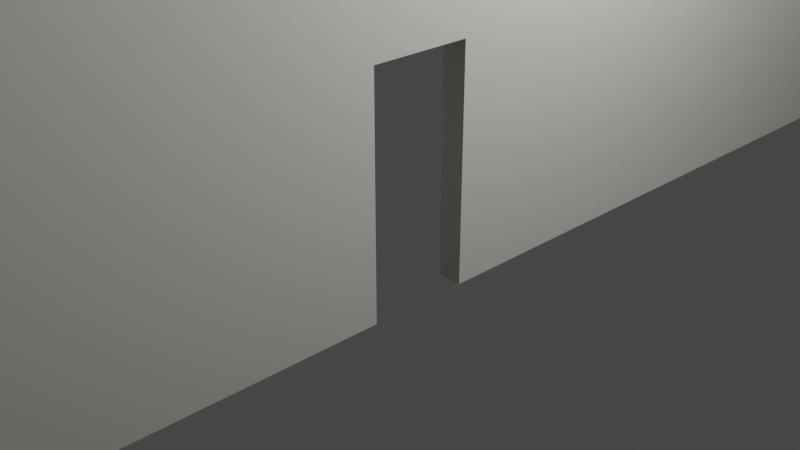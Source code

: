 # Source: hallway-wall-right-new.blend  (saved by Blender 2.93.21; exported with 4.5.12 LTS)
import bpy
from mathutils import Matrix  # noqa: F401  (used for matrix-valued properties, if any)

bpy.ops.wm.read_factory_settings(use_empty=True)
scene = bpy.context.scene
scene.name = 'Scene'

# ---- collections
col_collection = bpy.data.collections.new('Collection'); scene.collection.children.link(col_collection)

# ---- materials (node trees are filled in below, after node groups)
mat_wall_light_grey_001 = bpy.data.materials.new('wall light grey.001')
mat_wall_light_grey_001.use_transparent_shadow = False

# ---- material node trees
mat_wall_light_grey_001.use_nodes = True; mat_wall_light_grey_001.node_tree.nodes.clear()
_N = mat_wall_light_grey_001.node_tree.nodes; _L = mat_wall_light_grey_001.node_tree.links
n0 = _N.new('ShaderNodeBsdfPrincipled'); n0.name = 'Principled BSDF'; n0.location = (10, 300)
n0.distribution = 'GGX'
n0.subsurface_method = 'BURLEY'
n0.inputs[0].default_value = (0.6601, 0.656, 0.5955, 1.0)
n0.inputs[3].default_value = 1.45
n0.inputs[27].default_value = (0.0, 0.0, 0.0, 1.0)
n0.inputs[28].default_value = 1.0
n1 = _N.new('ShaderNodeOutputMaterial'); n1.name = 'Material Output'; n1.location = (300, 300)
_L.new(n0.outputs[0], n1.inputs[0])
n1.is_active_output = True

# ---- world
world_world = bpy.data.worlds.new('World'); scene.world = world_world
world_world.use_nodes = True; world_world.node_tree.nodes.clear()
_N = world_world.node_tree.nodes; _L = world_world.node_tree.links
n0 = _N.new('ShaderNodeOutputWorld'); n0.name = 'World Output'; n0.location = (300, 300)
n1 = _N.new('ShaderNodeBackground'); n1.name = 'Background'; n1.location = (10, 300)
n1.inputs[0].default_value = (0.05088, 0.05088, 0.05088, 1.0)
_L.new(n1.outputs[0], n0.inputs[0])
n0.is_active_output = True
world_world.color = (0.05088, 0.05088, 0.05088)
world_world.use_sun_shadow = False
world_world.sun_shadow_jitter_overblur = 0.0

# ---- cameras
cam_camera = bpy.data.cameras.new('Camera')
cam_camera.clip_end = 100.0
cam_camera.ortho_scale = 7.314

# ---- lights
light_light = bpy.data.lights.new('Light', 'POINT')
light_light.transmission_factor = 0.0
light_light.energy = 1000.0
light_light.shadow_soft_size = 0.1
light_light.shadow_maximum_resolution = 0.006
light_light.use_absolute_resolution = True

# ---- meshes
me_cube_004 = bpy.data.meshes.new('Cube.004')
me_cube_004.from_pydata([(-1.0, -1.0, -1.0), (-1.0, -1.0, 1.0), (-1.0, 1.0, -1.0), (-1.0, 1.0, 1.0), (1.0, -1.0, -1.0), (1.0, -1.0, 1.0), (1.0, 1.0, -1.0), (1.0, 1.0, 1.0), (1.0, -0.3428, 1.0), (1.0, -0.4784, 1.0), (1.0, 0.9153, 1.0), (1.0, 0.7798, 1.0), (1.0, 0.9153, -1.0), (1.0, 0.7798, -1.0), (1.0, -0.3428, -1.0), (1.0, -0.4784, -1.0), (0.1054, 0.7798, -1.0), (0.1054, 0.9153, -1.0), (0.8925, -0.3428, -1.0), (0.8925, 0.9153, -1.0), (0.9146, -0.3428, -1.0), (0.9035, 0.9153, -1.0), (0.9146, 0.9153, -1.0), (0.9035, -0.3428, -1.0), (0.1054, 0.7798, 1.0), (0.1054, -0.4784, -1.0), (0.1054, -0.3428, -1.0), (0.1054, 0.9153, 1.0), (0.8925, 0.9153, 1.0), (0.9146, 0.9153, 1.0), (0.9035, 0.9153, 1.0), (0.1054, -0.4784, 1.0), (0.1054, -0.3428, 1.0), (0.8925, -0.3428, 1.0), (0.9035, -0.3428, 1.0), (0.9146, -0.3428, 1.0)], [], [(0, 1, 3, 2), (2, 3, 7, 6), (5, 4, 15, 9), (12, 6, 7, 10), (13, 11, 8, 14), (4, 5, 1, 0), (15, 4, 0, 2, 6, 12, 22, 21, 19, 17, 16, 13, 14, 20, 23, 18, 26, 25), (10, 7, 3, 1, 5, 9, 31, 32, 33, 34, 35, 8, 11, 24, 27, 28, 30, 29), (32, 26, 18, 33), (14, 8, 35, 20), (31, 25, 26, 32), (15, 25, 31, 9), (33, 18, 23, 34), (34, 23, 20, 35), (27, 17, 19, 28), (12, 10, 29, 22), (24, 16, 17, 27), (13, 16, 24, 11), (28, 19, 21, 30), (30, 21, 22, 29)])
_uv = me_cube_004.uv_layers.new(name='UVMap')
_uv.uv.foreach_set('vector', [0.375, 0.0, 0.625, 0.0, 0.625, 0.25, 0.375, 0.25, 0.375, 0.25, 0.625, 0.25, 0.625, 0.5, 0.375, 0.5, 0.625, 0.75, 0.375, 0.75, 0.375, 0.6848, 0.625, 0.6848, 0.375, 0.5106, 0.375, 0.5, 0.625, 0.5, 0.625, 0.5106, 0.375, 0.5275, 0.625, 0.5275, 0.625, 0.6679, 0.375, 0.6679, 0.375, 0.75, 0.625, 0.75, 0.625, 1.0, 0.375, 1.0, 0.375, 0.6848, 0.375, 0.75, 0.125, 0.75, 0.125, 0.5, 0.375, 0.5, 0.375, 0.5106, 0.3643, 0.5106, 0.3629, 0.5106, 0.3616, 0.5106, 0.2632, 0.5106, 0.2632, 0.5275, 0.375, 0.5275, 0.375, 0.6679, 0.3643, 0.6679, 0.3629, 0.6679, 0.3616, 0.6679, 0.2632, 0.6679, 0.2632, 0.6848, 0.625, 0.5106, 0.625, 0.5, 0.875, 0.5, 0.875, 0.75, 0.625, 0.75, 0.625, 0.6848, 0.7368, 0.6848, 0.7368, 0.6679, 0.6384, 0.6679, 0.6371, 0.6679, 0.6357, 0.6679, 0.625, 0.6679, 0.625, 0.5275, 0.7368, 0.5275, 0.7368, 0.5106, 0.6384, 0.5106, 0.6371, 0.5106, 0.6357, 0.5106, 0.625, 0.6881, 0.625, 0.6173, 0.625, 0.6173, 0.625, 0.6881, 0.375, 0.6173, 0.375, 0.6881, 0.375, 0.6881, 0.375, 0.6173, 0.875, 0.5, 0.875, 0.5, 0.625, 0.5, 0.625, 0.5, 0.625, 0.1327, 0.625, 0.1327, 0.625, 0.06185, 0.625, 0.06185, 0.4185, 0.6881, 0.4185, 0.6173, 0.4185, 0.6173, 0.4185, 0.6881, 0.4167, 0.6881, 0.4167, 0.6173, 0.4167, 0.6173, 0.4167, 0.6881, 0.625, 0.6852, 0.625, 0.6144, 0.625, 0.6144, 0.625, 0.6852, 0.375, 0.6144, 0.375, 0.6852, 0.375, 0.6852, 0.375, 0.6144, 0.875, 0.5, 0.875, 0.5, 0.625, 0.5, 0.625, 0.5, 0.625, 0.1356, 0.625, 0.1356, 0.625, 0.06477, 0.625, 0.06477, 0.4185, 0.6852, 0.4185, 0.6144, 0.4185, 0.6144, 0.4185, 0.6852, 0.4167, 0.6852, 0.4167, 0.6144, 0.4167, 0.6144, 0.4167, 0.6852])
me_cube_004.materials.append(mat_wall_light_grey_001)
me_cube_004.use_remesh_fix_poles = True
me_cube_004.use_remesh_preserve_attributes = False
me_cube_004.update()

# ---- objects
ob_light = bpy.data.objects.new('Light', light_light)
ob_camera = bpy.data.objects.new('Camera', cam_camera)
ob_cube_004 = bpy.data.objects.new('Cube.004', me_cube_004)

# ---- transforms, parenting, visibility, modifiers, constraints
ob_light.location = (4.076, 1.005, 5.904)
ob_light.rotation_euler = (0.6503, 0.05522, 1.866)
ob_light.lock_rotations_4d = False
ob_light.empty_display_type = 'ARROWS'
ob_light.color = (0.0, 0.0, 0.0, 0.0)
ob_light.lineart.crease_threshold = 0.0
ob_camera.location = (7.359, -6.926, 4.958)
ob_camera.rotation_euler = (1.109, 0.0, 0.8149)
ob_camera.lock_rotations_4d = False
ob_camera.empty_display_type = 'ARROWS'
ob_camera.color = (0.0, 0.0, 0.0, 0.0)
ob_camera.display_type = 'WIRE'
ob_camera.lineart.crease_threshold = 0.0
ob_cube_004.location = (1.374, 1.806, 2.619)
ob_cube_004.rotation_euler = (-0.0, 1.571, 0.0)
ob_cube_004.scale = (2.5, 7.25, 0.12)

# ---- collection membership
col_collection.objects.link(ob_light)
col_collection.objects.link(ob_camera)
col_collection.objects.link(ob_cube_004)

# ---- scene / render settings (as saved in the file)
scene.camera = ob_camera
scene.frame_start = 1; scene.frame_end = 250; scene.frame_set(1)
scene.render.engine = 'BLENDER_EEVEE_NEXT'
scene.cycles.use_denoising = False
scene.cycles.samples = 128
scene.cycles.sampling_pattern = 'TABULATED_SOBOL'
scene.cycles.use_adaptive_sampling = False
scene.cycles.use_light_tree = False
scene.view_settings.view_transform = 'Filmic'
bpy.context.view_layer.update()

